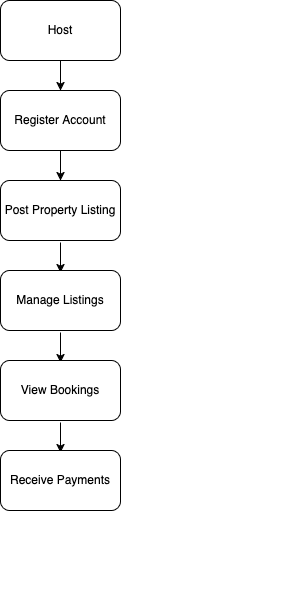

The diagram above was exported from draw.io. Its source (the exported page's mxGraphModel, read from the mxfile embedded in the PNG):
<mxGraphModel dx="786" dy="452" grid="1" gridSize="10" guides="1" tooltips="1" connect="1" arrows="1" fold="1" page="1" pageScale="1" pageWidth="850" pageHeight="1100" math="0" shadow="0">
  <root>
    <mxCell id="0" />
    <mxCell id="1" parent="0" />
    <mxCell id="WrdaumwTs1meAHa7kaYo-37" value="" style="endArrow=classic;html=1;rounded=0;exitX=0.5;exitY=1;exitDx=0;exitDy=0;entryX=0.5;entryY=0;entryDx=0;entryDy=0;" parent="1" edge="1">
      <mxGeometry width="50" height="50" relative="1" as="geometry">
        <mxPoint x="360" y="190" as="sourcePoint" />
        <mxPoint x="360" y="220" as="targetPoint" />
      </mxGeometry>
    </mxCell>
    <mxCell id="WrdaumwTs1meAHa7kaYo-38" value="" style="endArrow=classic;html=1;rounded=0;exitX=0.5;exitY=1;exitDx=0;exitDy=0;entryX=0.5;entryY=0;entryDx=0;entryDy=0;" parent="1" edge="1">
      <mxGeometry width="50" height="50" relative="1" as="geometry">
        <mxPoint x="360" y="282" as="sourcePoint" />
        <mxPoint x="360" y="312" as="targetPoint" />
      </mxGeometry>
    </mxCell>
    <mxCell id="WrdaumwTs1meAHa7kaYo-39" value="" style="endArrow=classic;html=1;rounded=0;exitX=0.5;exitY=1;exitDx=0;exitDy=0;entryX=0.5;entryY=0;entryDx=0;entryDy=0;" parent="1" edge="1">
      <mxGeometry width="50" height="50" relative="1" as="geometry">
        <mxPoint x="360" y="372" as="sourcePoint" />
        <mxPoint x="360" y="402" as="targetPoint" />
      </mxGeometry>
    </mxCell>
    <mxCell id="WrdaumwTs1meAHa7kaYo-40" value="" style="endArrow=classic;html=1;rounded=0;exitX=0.5;exitY=1;exitDx=0;exitDy=0;entryX=0.5;entryY=0;entryDx=0;entryDy=0;" parent="1" edge="1">
      <mxGeometry width="50" height="50" relative="1" as="geometry">
        <mxPoint x="360" y="462" as="sourcePoint" />
        <mxPoint x="360" y="492" as="targetPoint" />
      </mxGeometry>
    </mxCell>
    <mxCell id="WrdaumwTs1meAHa7kaYo-45" value="" style="group" parent="1" vertex="1" connectable="0">
      <mxGeometry x="300" y="40" width="300" height="600" as="geometry" />
    </mxCell>
    <mxCell id="WrdaumwTs1meAHa7kaYo-29" value="Host" style="rounded=1;whiteSpace=wrap;html=1;" parent="WrdaumwTs1meAHa7kaYo-45" vertex="1">
      <mxGeometry width="120" height="60" as="geometry" />
    </mxCell>
    <mxCell id="WrdaumwTs1meAHa7kaYo-30" value="Post Property Listing" style="rounded=1;whiteSpace=wrap;html=1;" parent="WrdaumwTs1meAHa7kaYo-45" vertex="1">
      <mxGeometry y="180" width="120" height="60" as="geometry" />
    </mxCell>
    <mxCell id="WrdaumwTs1meAHa7kaYo-31" value="Register Account" style="rounded=1;whiteSpace=wrap;html=1;" parent="WrdaumwTs1meAHa7kaYo-45" vertex="1">
      <mxGeometry y="90" width="120" height="60" as="geometry" />
    </mxCell>
    <mxCell id="WrdaumwTs1meAHa7kaYo-32" value="Manage Listings" style="rounded=1;whiteSpace=wrap;html=1;" parent="WrdaumwTs1meAHa7kaYo-45" vertex="1">
      <mxGeometry y="270" width="120" height="60" as="geometry" />
    </mxCell>
    <mxCell id="WrdaumwTs1meAHa7kaYo-33" value="View Bookings" style="rounded=1;whiteSpace=wrap;html=1;" parent="WrdaumwTs1meAHa7kaYo-45" vertex="1">
      <mxGeometry y="360" width="120" height="60" as="geometry" />
    </mxCell>
    <mxCell id="WrdaumwTs1meAHa7kaYo-34" value="Receive Payments" style="rounded=1;whiteSpace=wrap;html=1;" parent="WrdaumwTs1meAHa7kaYo-45" vertex="1">
      <mxGeometry y="450" width="120" height="60" as="geometry" />
    </mxCell>
    <mxCell id="WrdaumwTs1meAHa7kaYo-36" value="" style="endArrow=classic;html=1;rounded=0;exitX=0.5;exitY=1;exitDx=0;exitDy=0;entryX=0.5;entryY=0;entryDx=0;entryDy=0;" parent="WrdaumwTs1meAHa7kaYo-45" source="WrdaumwTs1meAHa7kaYo-29" target="WrdaumwTs1meAHa7kaYo-31" edge="1">
      <mxGeometry width="50" height="50" relative="1" as="geometry">
        <mxPoint x="150" y="320" as="sourcePoint" />
        <mxPoint x="200" y="270" as="targetPoint" />
      </mxGeometry>
    </mxCell>
  </root>
</mxGraphModel>